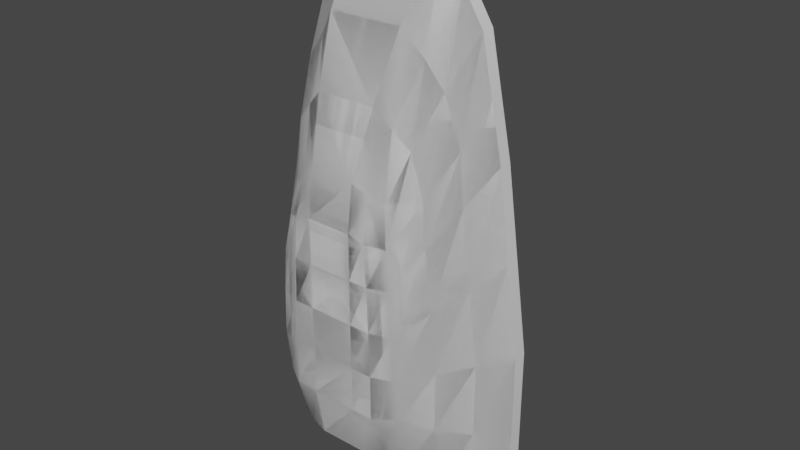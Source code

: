 # Source: jetski.blend  (saved by Blender 2.83.19; exported with 4.5.12 LTS)
import bpy
from mathutils import Matrix  # noqa: F401  (used for matrix-valued properties, if any)

bpy.ops.wm.read_factory_settings(use_empty=True)
scene = bpy.context.scene
scene.name = 'Scene'

# ---- materials (node trees are filled in below, after node groups)
mat_material = bpy.data.materials.new('Material')
mat_material.alpha_threshold = 0.0
mat_material.use_transparent_shadow = False
mat_material.line_color = (0.0, 0.0, 0.0, 1.0)

# ---- material node trees
mat_material.use_nodes = True; mat_material.node_tree.nodes.clear()
_N = mat_material.node_tree.nodes; _L = mat_material.node_tree.links
n0 = _N.new('ShaderNodeOutputMaterial'); n0.name = 'Material Output'; n0.location = (300, 300)
n1 = _N.new('ShaderNodeBsdfPrincipled'); n1.name = 'Principled BSDF'; n1.location = (10, 300)
n1.distribution = 'GGX'
n1.subsurface_method = 'BURLEY'
n1.inputs[2].default_value = 0.4
n1.inputs[3].default_value = 1.45
n1.inputs[27].default_value = (0.0, 0.0, 0.0, 1.0)
n1.inputs[28].default_value = 1.0
_L.new(n1.outputs[0], n0.inputs[0])
n0.is_active_output = True

# ---- world
world_world = bpy.data.worlds.new('World'); scene.world = world_world
world_world.use_nodes = True; world_world.node_tree.nodes.clear()
_N = world_world.node_tree.nodes; _L = world_world.node_tree.links
n0 = _N.new('ShaderNodeOutputWorld'); n0.name = 'World Output'; n0.location = (300, 300)
n1 = _N.new('ShaderNodeBackground'); n1.name = 'Background'; n1.location = (10, 300)
n1.inputs[0].default_value = (0.05088, 0.05088, 0.05088, 1.0)
_L.new(n1.outputs[0], n0.inputs[0])
n0.is_active_output = True
world_world.color = (0.05088, 0.05088, 0.05088)
world_world.use_sun_shadow = False
world_world.sun_shadow_jitter_overblur = 0.0

# ---- meshes
me_cube = bpy.data.meshes.new('Cube')
me_cube.from_pydata([(-0.6449, 0.7, 1.501), (-0.3686, 0.1166, 0.4736), (-1.0, 0.7, -2.0), (-0.5, 0.2296, -1.45), (0.6449, 0.7, 1.501), (0.3686, 0.1166, 0.4736), (1.0, 0.7, -2.0), (0.5, 0.2296, -1.45), (-0.1667, 0.04087, 0.6), (0.1667, 0.04087, 0.6), (-0.3333, 0.7, -2.0), (0.3333, 0.7, -2.0), (0.1667, 0.06486, -1.45), (-0.1667, 0.06486, -1.45), (0.3333, 0.7, 2.0), (-0.3333, 0.7, 2.0), (0.4524, 0.05142, -0.06667), (0.5, 0.06284, -0.7333), (-0.8142, 0.7, 0.6667), (-1.0, 0.7, -0.6667), (1.0, 0.7, -0.6667), (0.8142, 0.7, 0.6667), (-0.5, 0.06284, -0.7333), (-0.4524, 0.05142, -0.06667), (0.1667, 1.457e-08, -0.06667), (0.1667, -4.503e-08, -0.7333), (-0.1667, -1.457e-08, -0.06667), (-0.1667, -7.418e-08, -0.7333), (0.4762, 0.05142, -0.4), (-0.9071, 0.7, -5.96e-08), (0.9071, 0.7, -5.96e-08), (-0.4762, 0.05142, -0.4), (0.1667, -1.523e-08, -0.4), (-0.1667, -4.437e-08, -0.4), (0.5, 0.1047, -1.067), (-1.0, 0.7, -1.333), (0.1667, 1.457e-08, -1.067), (-0.1667, -1.457e-08, -1.067), (1.0, 0.7, -1.333), (-0.5, 0.1047, -1.067), (0.7296, 0.7, 1.084), (-0.4105, 0.07522, 0.2034), (0.4105, 0.07522, 0.2034), (-0.7296, 0.7, 1.084), (0.1667, 1.457e-08, 0.2667), (-0.1667, -1.457e-08, 0.2667), (-0.3333, 0.1167, -1.45), (-0.4891, 0.7, 1.751), (-0.2676, 0.07559, 0.5368), (-0.6667, 0.7, -2.0), (-0.3095, -2.706e-08, -0.06667), (-0.3333, -8.875e-08, -0.7333), (-0.3214, -5.79e-08, -0.4), (-0.3333, -2.914e-08, -1.067), (-0.2886, -1.033e-08, 0.2351), (0.2676, 0.07559, 0.5368), (0.6667, 0.7, -2.0), (0.3333, 0.1167, -1.45), (0.4891, 0.7, 1.751), (0.3095, 2.706e-08, -0.06667), (0.3333, -3.046e-08, -0.7333), (0.3214, -1.702e-09, -0.4), (0.3333, 2.914e-08, -1.067), (0.2886, 4.013e-08, 0.2351), (0.6667, 0.8, -1.999), (1.0, 0.8, -1.999), (-1.0, 0.8, -1.332), (-1.0, 0.8, -1.999), (0.7296, 0.8, 1.085), (0.6449, 0.8, 1.502), (-0.4891, 0.8, 1.752), (-0.6449, 0.8, 1.502), (-0.6667, 0.8, -1.999), (-0.3333, 0.8, -1.999), (0.3333, 0.8, -1.999), (0.4891, 0.8, 1.752), (0.3333, 0.8, 2.001), (-0.3333, 0.8, 2.001), (-0.3333, 0.8, -1.332), (0.3333, 0.8, -1.332), (-0.7296, 0.8, 1.085), (-0.8142, 0.8, 0.6677), (-0.9071, 0.8, 0.001058), (-1.0, 0.8, -0.6656), (1.0, 0.8, -1.332), (1.0, 0.8, -0.6656), (0.9071, 0.8, 0.001058), (0.8142, 0.8, 0.6677), (-0.3333, 1.217, 1.334), (-0.3333, 1.335, 0.6677), (-0.3333, 1.412, 0.001058), (-0.3333, 0.8, -0.6656), (0.3333, 1.217, 1.334), (0.3333, 1.335, 0.6677), (0.3333, 1.412, 0.001058), (0.3333, 0.8, -0.6656), (-0.5738, 0.8605, 0.6677), (-0.6667, 0.8867, -0.6656), (0.5738, 0.8605, 0.6677), (0.6667, 0.8867, -0.6656), (0.6202, 0.8967, 0.001058), (-0.6202, 0.8967, 0.001058), (-0.6667, 0.8761, -1.332), (0.6667, 0.8761, -1.332), (0.5314, 0.8, 1.21), (-0.5314, 0.8, 1.21), (-0.5528, 0.4583, 1.159), (-0.4607, 0.2572, 0.816), (0.6667, 0.3864, -1.633), (0.8333, 0.5432, -1.817), (-0.8333, 0.5432, -1.817), (-0.6667, 0.3864, -1.633), (0.5528, 0.4583, 1.159), (0.4607, 0.2572, 0.816), (0.2778, 0.3731, 1.533), (0.2222, 0.1849, 1.067), (-0.2778, 0.3731, 1.533), (-0.2222, 0.1849, 1.067), (-0.2778, 0.4883, -1.817), (-0.2222, 0.2766, -1.633), (0.2778, 0.4883, -1.817), (0.2222, 0.2766, -1.633), (-0.6936, 0.4838, 0.4222), (-0.573, 0.2676, 0.1778), (-0.8333, 0.4838, -0.6889), (-0.6667, 0.2676, -0.7111), (0.8333, 0.4838, -0.6889), (0.6667, 0.2676, -0.7111), (0.6936, 0.4838, 0.4222), (0.573, 0.2676, 0.1778), (0.7635, 0.4838, -0.1333), (0.6198, 0.2676, -0.2667), (-0.7635, 0.4838, -0.1333), (-0.6198, 0.2676, -0.2667), (0.8333, 0.4838, -1.244), (0.6667, 0.2676, -1.156), (-0.8333, 0.4838, -1.244), (-0.6667, 0.2676, -1.156), (-0.6566, 0.4917, 0.7904), (-0.5384, 0.2835, 0.4969), (0.6566, 0.4917, 0.7904), (0.5384, 0.2835, 0.4969), (-0.5556, 0.5056, -1.817), (-0.4444, 0.3111, -1.633), (-0.4153, 0.4403, 1.346), (-0.3415, 0.2217, 0.9414), (0.4153, 0.4403, 1.346), (0.3415, 0.2217, 0.9414), (0.5556, 0.5056, -1.817), (0.4444, 0.3111, -1.633)], [], [(148, 56, 6, 109), (140, 40, 4, 112), (53, 39, 3, 46), (136, 35, 2, 110), (144, 47, 0, 106), (146, 58, 14, 114), (114, 14, 15, 116), (62, 36, 12, 57), (36, 37, 13, 12), (142, 49, 10, 118), (118, 10, 11, 120), (44, 45, 26, 24), (32, 33, 27, 25), (63, 44, 24, 59), (61, 32, 25, 60), (138, 43, 18, 122), (132, 29, 19, 124), (54, 41, 23, 50), (52, 31, 22, 51), (134, 38, 20, 126), (130, 30, 21, 128), (43, 0, 71, 80), (6, 56, 64, 65), (126, 20, 30, 130), (50, 23, 31, 52), (122, 18, 29, 132), (59, 24, 32, 61), (24, 26, 33, 32), (58, 4, 69, 75), (47, 15, 77, 70), (109, 6, 38, 134), (15, 14, 76, 77), (56, 11, 74, 64), (25, 27, 37, 36), (60, 25, 36, 62), (124, 19, 35, 136), (51, 22, 39, 53), (21, 30, 86, 87), (14, 58, 75, 76), (48, 1, 41, 54), (106, 0, 43, 138), (55, 9, 44, 63), (9, 8, 45, 44), (40, 21, 87, 68), (35, 19, 83, 66), (128, 21, 40, 140), (30, 20, 85, 86), (8, 48, 54, 45), (27, 51, 53, 37), (0, 47, 70, 71), (20, 38, 84, 85), (26, 50, 52, 33), (33, 52, 51, 27), (45, 54, 50, 26), (29, 18, 81, 82), (4, 40, 68, 69), (19, 29, 82, 83), (110, 2, 49, 142), (116, 15, 47, 144), (37, 53, 46, 13), (5, 55, 63, 42), (38, 6, 65, 84), (18, 43, 80, 81), (17, 60, 62, 34), (16, 59, 61, 28), (11, 10, 73, 74), (49, 2, 67, 72), (2, 35, 66, 67), (28, 61, 60, 17), (42, 63, 59, 16), (34, 62, 57, 7), (112, 4, 58, 146), (120, 11, 56, 148), (10, 49, 72, 73), (103, 84, 65, 64), (102, 78, 73, 72), (78, 79, 74, 73), (88, 92, 93, 89), (90, 94, 95, 91), (105, 88, 89, 96), (101, 90, 91, 97), (104, 68, 87, 98), (100, 86, 85, 99), (98, 87, 86, 100), (96, 89, 90, 101), (89, 93, 94, 90), (91, 95, 79, 78), (97, 91, 78, 102), (99, 85, 84, 103), (75, 69, 68, 104), (70, 77, 88, 105), (77, 76, 92, 88), (71, 70, 105, 80), (83, 97, 102, 66), (81, 96, 101, 82), (82, 101, 97, 83), (80, 105, 96, 81), (66, 102, 72, 67), (76, 75, 104, 92), (95, 99, 103, 79), (93, 98, 100, 94), (94, 100, 99, 95), (92, 104, 98, 93), (79, 103, 64, 74), (12, 121, 149, 57), (121, 120, 148, 149), (5, 113, 147, 55), (113, 112, 146, 147), (8, 117, 145, 48), (117, 116, 144, 145), (3, 111, 143, 46), (111, 110, 142, 143), (16, 129, 141, 42), (129, 128, 140, 141), (1, 107, 139, 41), (107, 106, 138, 139), (22, 125, 137, 39), (125, 124, 136, 137), (7, 108, 135, 34), (108, 109, 134, 135), (23, 123, 133, 31), (123, 122, 132, 133), (17, 127, 131, 28), (127, 126, 130, 131), (28, 131, 129, 16), (131, 130, 128, 129), (34, 135, 127, 17), (135, 134, 126, 127), (31, 133, 125, 22), (133, 132, 124, 125), (41, 139, 123, 23), (139, 138, 122, 123), (13, 119, 121, 12), (119, 118, 120, 121), (46, 143, 119, 13), (143, 142, 118, 119), (9, 115, 117, 8), (115, 114, 116, 117), (55, 147, 115, 9), (147, 146, 114, 115), (48, 145, 107, 1), (145, 144, 106, 107), (39, 137, 111, 3), (137, 136, 110, 111), (42, 141, 113, 5), (141, 140, 112, 113), (57, 149, 108, 7), (149, 148, 109, 108)])
me_cube.polygons.foreach_set('use_smooth', [True] * 148)
_uv = me_cube.uv_layers.new(name='UVMap')
_uv.uv.foreach_set('vector', [0.5417, 0.9583, 0.625, 0.9583, 0.625, 1.0, 0.5417, 1.0, 0.5417, 0.2083, 0.625, 0.2083, 0.625, 0.25, 0.5417, 0.25, 0.3333, 0.7083, 0.375, 0.7083, 0.375, 0.75, 0.3333, 0.75, 0.5417, 0.7083, 0.625, 0.7083, 0.625, 0.75, 0.5417, 0.75, 0.5417, 0.4583, 0.625, 0.4583, 0.625, 0.5, 0.5417, 0.5, 0.5417, 0.2917, 0.625, 0.2917, 0.625, 0.3333, 0.5417, 0.3333, 0.5417, 0.3333, 0.625, 0.3333, 0.625, 0.4167, 0.5417, 0.4167, 0.1667, 0.7083, 0.2083, 0.7083, 0.2083, 0.75, 0.1667, 0.75, 0.2083, 0.7083, 0.2917, 0.7083, 0.2917, 0.75, 0.2083, 0.75, 0.5417, 0.7917, 0.625, 0.7917, 0.625, 0.8333, 0.5417, 0.8333, 0.5417, 0.8333, 0.625, 0.8333, 0.625, 0.9167, 0.5417, 0.9167, 0.2083, 0.5417, 0.2917, 0.5417, 0.2917, 0.5833, 0.2083, 0.5833, 0.2083, 0.625, 0.2917, 0.625, 0.2917, 0.6667, 0.2083, 0.6667, 0.1667, 0.5417, 0.2083, 0.5417, 0.2083, 0.5833, 0.1667, 0.5833, 0.1667, 0.625, 0.2083, 0.625, 0.2083, 0.6667, 0.1667, 0.6667, 0.5417, 0.5417, 0.625, 0.5417, 0.625, 0.5833, 0.5417, 0.5833, 0.5417, 0.625, 0.625, 0.625, 0.625, 0.6667, 0.5417, 0.6667, 0.3333, 0.5417, 0.375, 0.5417, 0.375, 0.5833, 0.3333, 0.5833, 0.3333, 0.625, 0.375, 0.625, 0.375, 0.6667, 0.3333, 0.6667, 0.5417, 0.04167, 0.625, 0.04167, 0.625, 0.08333, 0.5417, 0.08333, 0.5417, 0.125, 0.625, 0.125, 0.625, 0.1667, 0.5417, 0.1667, 0.625, 0.5417, 0.625, 0.5, 0.625, 0.5, 0.625, 0.5417, 0.625, 1.0, 0.625, 0.9583, 0.625, 0.9583, 0.625, 1.0, 0.5417, 0.08333, 0.625, 0.08333, 0.625, 0.125, 0.5417, 0.125, 0.3333, 0.5833, 0.375, 0.5833, 0.375, 0.625, 0.3333, 0.625, 0.5417, 0.5833, 0.625, 0.5833, 0.625, 0.625, 0.5417, 0.625, 0.1667, 0.5833, 0.2083, 0.5833, 0.2083, 0.625, 0.1667, 0.625, 0.2083, 0.5833, 0.2917, 0.5833, 0.2917, 0.625, 0.2083, 0.625, 0.625, 0.2917, 0.625, 0.25, 0.625, 0.25, 0.625, 0.2917, 0.625, 0.4583, 0.625, 0.4167, 0.625, 0.4167, 0.625, 0.4583, 0.5417, 0.0, 0.625, 0.0, 0.625, 0.04167, 0.5417, 0.04167, 0.625, 0.4167, 0.625, 0.3333, 0.625, 0.3333, 0.625, 0.4167, 0.625, 0.9583, 0.625, 0.9167, 0.625, 0.9167, 0.625, 0.9583, 0.2083, 0.6667, 0.2917, 0.6667, 0.2917, 0.7083, 0.2083, 0.7083, 0.1667, 0.6667, 0.2083, 0.6667, 0.2083, 0.7083, 0.1667, 0.7083, 0.5417, 0.6667, 0.625, 0.6667, 0.625, 0.7083, 0.5417, 0.7083, 0.3333, 0.6667, 0.375, 0.6667, 0.375, 0.7083, 0.3333, 0.7083, 0.625, 0.1667, 0.625, 0.125, 0.625, 0.125, 0.625, 0.1667, 0.625, 0.3333, 0.625, 0.2917, 0.625, 0.2917, 0.625, 0.3333, 0.3333, 0.5, 0.375, 0.5, 0.375, 0.5417, 0.3333, 0.5417, 0.5417, 0.5, 0.625, 0.5, 0.625, 0.5417, 0.5417, 0.5417, 0.1667, 0.5, 0.2083, 0.5, 0.2083, 0.5417, 0.1667, 0.5417, 0.2083, 0.5, 0.2917, 0.5, 0.2917, 0.5417, 0.2083, 0.5417, 0.625, 0.2083, 0.625, 0.1667, 0.625, 0.1667, 0.625, 0.2083, 0.625, 0.7083, 0.625, 0.6667, 0.625, 0.6667, 0.625, 0.7083, 0.5417, 0.1667, 0.625, 0.1667, 0.625, 0.2083, 0.5417, 0.2083, 0.625, 0.125, 0.625, 0.08333, 0.625, 0.08333, 0.625, 0.125, 0.2917, 0.5, 0.3333, 0.5, 0.3333, 0.5417, 0.2917, 0.5417, 0.2917, 0.6667, 0.3333, 0.6667, 0.3333, 0.7083, 0.2917, 0.7083, 0.625, 0.5, 0.625, 0.4583, 0.625, 0.4583, 0.625, 0.5, 0.625, 0.08333, 0.625, 0.04167, 0.625, 0.04167, 0.625, 0.08333, 0.2917, 0.5833, 0.3333, 0.5833, 0.3333, 0.625, 0.2917, 0.625, 0.2917, 0.625, 0.3333, 0.625, 0.3333, 0.6667, 0.2917, 0.6667, 0.2917, 0.5417, 0.3333, 0.5417, 0.3333, 0.5833, 0.2917, 0.5833, 0.625, 0.625, 0.625, 0.5833, 0.625, 0.5833, 0.625, 0.625, 0.625, 0.25, 0.625, 0.2083, 0.625, 0.2083, 0.625, 0.25, 0.625, 0.6667, 0.625, 0.625, 0.625, 0.625, 0.625, 0.6667, 0.5417, 0.75, 0.625, 0.75, 0.625, 0.7917, 0.5417, 0.7917, 0.5417, 0.4167, 0.625, 0.4167, 0.625, 0.4583, 0.5417, 0.4583, 0.2917, 0.7083, 0.3333, 0.7083, 0.3333, 0.75, 0.2917, 0.75, 0.125, 0.5, 0.1667, 0.5, 0.1667, 0.5417, 0.125, 0.5417, 0.625, 0.04167, 0.625, 0.0, 0.625, 0.0, 0.625, 0.04167, 0.625, 0.5833, 0.625, 0.5417, 0.625, 0.5417, 0.625, 0.5833, 0.125, 0.6667, 0.1667, 0.6667, 0.1667, 0.7083, 0.125, 0.7083, 0.125, 0.5833, 0.1667, 0.5833, 0.1667, 0.625, 0.125, 0.625, 0.625, 0.9167, 0.625, 0.8333, 0.625, 0.8333, 0.625, 0.9167, 0.625, 0.7917, 0.625, 0.75, 0.625, 0.75, 0.625, 0.7917, 0.625, 0.75, 0.625, 0.7083, 0.625, 0.7083, 0.625, 0.75, 0.125, 0.625, 0.1667, 0.625, 0.1667, 0.6667, 0.125, 0.6667, 0.125, 0.5417, 0.1667, 0.5417, 0.1667, 0.5833, 0.125, 0.5833, 0.125, 0.7083, 0.1667, 0.7083, 0.1667, 0.75, 0.125, 0.75, 0.5417, 0.25, 0.625, 0.25, 0.625, 0.2917, 0.5417, 0.2917, 0.5417, 0.9167, 0.625, 0.9167, 0.625, 0.9583, 0.5417, 0.9583, 0.625, 0.8333, 0.625, 0.7917, 0.625, 0.7917, 0.625, 0.8333, 0.8333, 0.7083, 0.875, 0.7083, 0.875, 0.75, 0.8333, 0.75, 0.6667, 0.7083, 0.7083, 0.7083, 0.7083, 0.75, 0.6667, 0.75, 0.7083, 0.7083, 0.7917, 0.7083, 0.7917, 0.75, 0.7083, 0.75, 0.7083, 0.5417, 0.7917, 0.5417, 0.7917, 0.5833, 0.7083, 0.5833, 0.7083, 0.625, 0.7917, 0.625, 0.7917, 0.6667, 0.7083, 0.6667, 0.6667, 0.5417, 0.7083, 0.5417, 0.7083, 0.5833, 0.6667, 0.5833, 0.6667, 0.625, 0.7083, 0.625, 0.7083, 0.6667, 0.6667, 0.6667, 0.8333, 0.5417, 0.875, 0.5417, 0.875, 0.5833, 0.8333, 0.5833, 0.8333, 0.625, 0.875, 0.625, 0.875, 0.6667, 0.8333, 0.6667, 0.8333, 0.5833, 0.875, 0.5833, 0.875, 0.625, 0.8333, 0.625, 0.6667, 0.5833, 0.7083, 0.5833, 0.7083, 0.625, 0.6667, 0.625, 0.7083, 0.5833, 0.7917, 0.5833, 0.7917, 0.625, 0.7083, 0.625, 0.7083, 0.6667, 0.7917, 0.6667, 0.7917, 0.7083, 0.7083, 0.7083, 0.6667, 0.6667, 0.7083, 0.6667, 0.7083, 0.7083, 0.6667, 0.7083, 0.8333, 0.6667, 0.875, 0.6667, 0.875, 0.7083, 0.8333, 0.7083, 0.8333, 0.5, 0.875, 0.5, 0.875, 0.5417, 0.8333, 0.5417, 0.6667, 0.5, 0.7083, 0.5, 0.7083, 0.5417, 0.6667, 0.5417, 0.7083, 0.5, 0.7917, 0.5, 0.7917, 0.5417, 0.7083, 0.5417, 0.625, 0.5, 0.6667, 0.5, 0.6667, 0.5417, 0.625, 0.5417, 0.625, 0.6667, 0.6667, 0.6667, 0.6667, 0.7083, 0.625, 0.7083, 0.625, 0.5833, 0.6667, 0.5833, 0.6667, 0.625, 0.625, 0.625, 0.625, 0.625, 0.6667, 0.625, 0.6667, 0.6667, 0.625, 0.6667, 0.625, 0.5417, 0.6667, 0.5417, 0.6667, 0.5833, 0.625, 0.5833, 0.625, 0.7083, 0.6667, 0.7083, 0.6667, 0.75, 0.625, 0.75, 0.7917, 0.5, 0.8333, 0.5, 0.8333, 0.5417, 0.7917, 0.5417, 0.7917, 0.6667, 0.8333, 0.6667, 0.8333, 0.7083, 0.7917, 0.7083, 0.7917, 0.5833, 0.8333, 0.5833, 0.8333, 0.625, 0.7917, 0.625, 0.7917, 0.625, 0.8333, 0.625, 0.8333, 0.6667, 0.7917, 0.6667, 0.7917, 0.5417, 0.8333, 0.5417, 0.8333, 0.5833, 0.7917, 0.5833, 0.7917, 0.7083, 0.8333, 0.7083, 0.8333, 0.75, 0.7917, 0.75, 0.375, 0.9167, 0.4583, 0.9167, 0.4583, 0.9583, 0.375, 0.9583, 0.4583, 0.9167, 0.5417, 0.9167, 0.5417, 0.9583, 0.4583, 0.9583, 0.375, 0.25, 0.4583, 0.25, 0.4583, 0.2917, 0.375, 0.2917, 0.4583, 0.25, 0.5417, 0.25, 0.5417, 0.2917, 0.4583, 0.2917, 0.375, 0.4167, 0.4583, 0.4167, 0.4583, 0.4583, 0.375, 0.4583, 0.4583, 0.4167, 0.5417, 0.4167, 0.5417, 0.4583, 0.4583, 0.4583, 0.375, 0.75, 0.4583, 0.75, 0.4583, 0.7917, 0.375, 0.7917, 0.4583, 0.75, 0.5417, 0.75, 0.5417, 0.7917, 0.4583, 0.7917, 0.375, 0.1667, 0.4583, 0.1667, 0.4583, 0.2083, 0.375, 0.2083, 0.4583, 0.1667, 0.5417, 0.1667, 0.5417, 0.2083, 0.4583, 0.2083, 0.375, 0.5, 0.4583, 0.5, 0.4583, 0.5417, 0.375, 0.5417, 0.4583, 0.5, 0.5417, 0.5, 0.5417, 0.5417, 0.4583, 0.5417, 0.375, 0.6667, 0.4583, 0.6667, 0.4583, 0.7083, 0.375, 0.7083, 0.4583, 0.6667, 0.5417, 0.6667, 0.5417, 0.7083, 0.4583, 0.7083, 0.375, 0.0, 0.4583, 0.0, 0.4583, 0.04167, 0.375, 0.04167, 0.4583, 0.0, 0.5417, 0.0, 0.5417, 0.04167, 0.4583, 0.04167, 0.375, 0.5833, 0.4583, 0.5833, 0.4583, 0.625, 0.375, 0.625, 0.4583, 0.5833, 0.5417, 0.5833, 0.5417, 0.625, 0.4583, 0.625, 0.375, 0.08333, 0.4583, 0.08333, 0.4583, 0.125, 0.375, 0.125, 0.4583, 0.08333, 0.5417, 0.08333, 0.5417, 0.125, 0.4583, 0.125, 0.375, 0.125, 0.4583, 0.125, 0.4583, 0.1667, 0.375, 0.1667, 0.4583, 0.125, 0.5417, 0.125, 0.5417, 0.1667, 0.4583, 0.1667, 0.375, 0.04167, 0.4583, 0.04167, 0.4583, 0.08333, 0.375, 0.08333, 0.4583, 0.04167, 0.5417, 0.04167, 0.5417, 0.08333, 0.4583, 0.08333, 0.375, 0.625, 0.4583, 0.625, 0.4583, 0.6667, 0.375, 0.6667, 0.4583, 0.625, 0.5417, 0.625, 0.5417, 0.6667, 0.4583, 0.6667, 0.375, 0.5417, 0.4583, 0.5417, 0.4583, 0.5833, 0.375, 0.5833, 0.4583, 0.5417, 0.5417, 0.5417, 0.5417, 0.5833, 0.4583, 0.5833, 0.375, 0.8333, 0.4583, 0.8333, 0.4583, 0.9167, 0.375, 0.9167, 0.4583, 0.8333, 0.5417, 0.8333, 0.5417, 0.9167, 0.4583, 0.9167, 0.375, 0.7917, 0.4583, 0.7917, 0.4583, 0.8333, 0.375, 0.8333, 0.4583, 0.7917, 0.5417, 0.7917, 0.5417, 0.8333, 0.4583, 0.8333, 0.375, 0.3333, 0.4583, 0.3333, 0.4583, 0.4167, 0.375, 0.4167, 0.4583, 0.3333, 0.5417, 0.3333, 0.5417, 0.4167, 0.4583, 0.4167, 0.375, 0.2917, 0.4583, 0.2917, 0.4583, 0.3333, 0.375, 0.3333, 0.4583, 0.2917, 0.5417, 0.2917, 0.5417, 0.3333, 0.4583, 0.3333, 0.375, 0.4583, 0.4583, 0.4583, 0.4583, 0.5, 0.375, 0.5, 0.4583, 0.4583, 0.5417, 0.4583, 0.5417, 0.5, 0.4583, 0.5, 0.375, 0.7083, 0.4583, 0.7083, 0.4583, 0.75, 0.375, 0.75, 0.4583, 0.7083, 0.5417, 0.7083, 0.5417, 0.75, 0.4583, 0.75, 0.375, 0.2083, 0.4583, 0.2083, 0.4583, 0.25, 0.375, 0.25, 0.4583, 0.2083, 0.5417, 0.2083, 0.5417, 0.25, 0.4583, 0.25, 0.375, 0.9583, 0.4583, 0.9583, 0.4583, 1.0, 0.375, 1.0, 0.4583, 0.9583, 0.5417, 0.9583, 0.5417, 1.0, 0.4583, 1.0])
me_cube.materials.append(mat_material)
me_cube.use_remesh_preserve_volume = False
me_cube.use_remesh_preserve_attributes = False
me_cube.use_mirror_vertex_groups = False
me_cube.update()
me_cube_001 = bpy.data.meshes.new('Cube.001')
me_cube_001.from_pydata([(-0.6449, 0.7, 1.501), (-0.3686, 0.1166, 0.4736), (-1.0, 0.7, -2.0), (-0.5, 0.2296, -1.45), (0.6449, 0.7, 1.501), (0.3686, 0.1166, 0.4736), (1.0, 0.7, -2.0), (0.5, 0.2296, -1.45), (-0.1667, 0.04087, 0.6), (0.1667, 0.04087, 0.6), (-0.3333, 0.7, -2.0), (0.3333, 0.7, -2.0), (0.1667, 0.06486, -1.45), (-0.1667, 0.06486, -1.45), (0.3333, 0.7, 2.0), (-0.3333, 0.7, 2.0), (0.4524, 0.05142, -0.06667), (0.5, 0.06284, -0.7333), (-0.8142, 0.7, 0.6667), (-1.0, 0.7, -0.6667), (1.0, 0.7, -0.6667), (0.8142, 0.7, 0.6667), (-0.5, 0.06284, -0.7333), (-0.4524, 0.05142, -0.06667), (0.1667, 1.457e-08, -0.06667), (0.1667, -4.503e-08, -0.7333), (-0.1667, -1.457e-08, -0.06667), (-0.1667, -7.418e-08, -0.7333), (0.4762, 0.05142, -0.4), (-0.9071, 0.7, -5.96e-08), (0.9071, 0.7, -5.96e-08), (-0.4762, 0.05142, -0.4), (0.1667, -1.523e-08, -0.4), (-0.1667, -4.437e-08, -0.4), (0.5, 0.1047, -1.067), (-1.0, 0.7, -1.333), (0.1667, 1.457e-08, -1.067), (-0.1667, -1.457e-08, -1.067), (1.0, 0.7, -1.333), (-0.5, 0.1047, -1.067), (0.7296, 0.7, 1.084), (-0.4105, 0.07522, 0.2034), (0.4105, 0.07522, 0.2034), (-0.7296, 0.7, 1.084), (0.1667, 1.457e-08, 0.2667), (-0.1667, -1.457e-08, 0.2667), (-0.3333, 0.1167, -1.45), (-0.4891, 0.7, 1.751), (-0.2676, 0.07559, 0.5368), (-0.6667, 0.7, -2.0), (-0.3095, -2.706e-08, -0.06667), (-0.3333, -8.875e-08, -0.7333), (-0.3214, -5.79e-08, -0.4), (-0.3333, -2.914e-08, -1.067), (-0.2886, -1.033e-08, 0.2351), (0.2676, 0.07559, 0.5368), (0.6667, 0.7, -2.0), (0.3333, 0.1167, -1.45), (0.4891, 0.7, 1.751), (0.3095, 2.706e-08, -0.06667), (0.3333, -3.046e-08, -0.7333), (0.3214, -1.702e-09, -0.4), (0.3333, 2.914e-08, -1.067), (0.2886, 4.013e-08, 0.2351), (-0.5528, 0.4583, 1.159), (-0.4607, 0.2572, 0.816), (0.6667, 0.3864, -1.633), (0.8333, 0.5432, -1.817), (-0.8333, 0.5432, -1.817), (-0.6667, 0.3864, -1.633), (0.5528, 0.4583, 1.159), (0.4607, 0.2572, 0.816), (0.2778, 0.3731, 1.533), (0.2222, 0.1849, 1.067), (-0.2778, 0.3731, 1.533), (-0.2222, 0.1849, 1.067), (-0.2778, 0.4883, -1.817), (-0.2222, 0.2766, -1.633), (0.2778, 0.4883, -1.817), (0.2222, 0.2766, -1.633), (-0.6936, 0.4838, 0.4222), (-0.573, 0.2676, 0.1778), (-0.8333, 0.4838, -0.6889), (-0.6667, 0.2676, -0.7111), (0.8333, 0.4838, -0.6889), (0.6667, 0.2676, -0.7111), (0.6936, 0.4838, 0.4222), (0.573, 0.2676, 0.1778), (0.7635, 0.4838, -0.1333), (0.6198, 0.2676, -0.2667), (-0.7635, 0.4838, -0.1333), (-0.6198, 0.2676, -0.2667), (0.8333, 0.4838, -1.244), (0.6667, 0.2676, -1.156), (-0.8333, 0.4838, -1.244), (-0.6667, 0.2676, -1.156), (-0.6566, 0.4917, 0.7904), (-0.5384, 0.2835, 0.4969), (0.6566, 0.4917, 0.7904), (0.5384, 0.2835, 0.4969), (-0.5556, 0.5056, -1.817), (-0.4444, 0.3111, -1.633), (-0.4153, 0.4403, 1.346), (-0.3415, 0.2217, 0.9414), (0.4153, 0.4403, 1.346), (0.3415, 0.2217, 0.9414), (0.5556, 0.5056, -1.817), (0.4444, 0.3111, -1.633)], [], [(106, 56, 6, 67), (98, 40, 4, 70), (53, 39, 3, 46), (94, 35, 2, 68), (102, 47, 0, 64), (104, 58, 14, 72), (72, 14, 15, 74), (62, 36, 12, 57), (36, 37, 13, 12), (100, 49, 10, 76), (76, 10, 11, 78), (44, 45, 26, 24), (32, 33, 27, 25), (63, 44, 24, 59), (61, 32, 25, 60), (96, 43, 18, 80), (90, 29, 19, 82), (54, 41, 23, 50), (52, 31, 22, 51), (92, 38, 20, 84), (88, 30, 21, 86), (84, 20, 30, 88), (50, 23, 31, 52), (80, 18, 29, 90), (59, 24, 32, 61), (24, 26, 33, 32), (67, 6, 38, 92), (25, 27, 37, 36), (60, 25, 36, 62), (82, 19, 35, 94), (51, 22, 39, 53), (48, 1, 41, 54), (64, 0, 43, 96), (55, 9, 44, 63), (9, 8, 45, 44), (86, 21, 40, 98), (8, 48, 54, 45), (27, 51, 53, 37), (26, 50, 52, 33), (33, 52, 51, 27), (45, 54, 50, 26), (68, 2, 49, 100), (74, 15, 47, 102), (37, 53, 46, 13), (5, 55, 63, 42), (17, 60, 62, 34), (16, 59, 61, 28), (28, 61, 60, 17), (42, 63, 59, 16), (34, 62, 57, 7), (70, 4, 58, 104), (78, 11, 56, 106), (12, 79, 107, 57), (79, 78, 106, 107), (5, 71, 105, 55), (71, 70, 104, 105), (8, 75, 103, 48), (75, 74, 102, 103), (3, 69, 101, 46), (69, 68, 100, 101), (16, 87, 99, 42), (87, 86, 98, 99), (1, 65, 97, 41), (65, 64, 96, 97), (22, 83, 95, 39), (83, 82, 94, 95), (7, 66, 93, 34), (66, 67, 92, 93), (23, 81, 91, 31), (81, 80, 90, 91), (17, 85, 89, 28), (85, 84, 88, 89), (28, 89, 87, 16), (89, 88, 86, 87), (34, 93, 85, 17), (93, 92, 84, 85), (31, 91, 83, 22), (91, 90, 82, 83), (41, 97, 81, 23), (97, 96, 80, 81), (13, 77, 79, 12), (77, 76, 78, 79), (46, 101, 77, 13), (101, 100, 76, 77), (9, 73, 75, 8), (73, 72, 74, 75), (55, 105, 73, 9), (105, 104, 72, 73), (48, 103, 65, 1), (103, 102, 64, 65), (39, 95, 69, 3), (95, 94, 68, 69), (42, 99, 71, 5), (99, 98, 70, 71), (57, 107, 66, 7), (107, 106, 67, 66)])
me_cube_001.polygons.foreach_set('use_smooth', [True] * 96)
_uv = me_cube_001.uv_layers.new(name='UVMap')
_uv.uv.foreach_set('vector', [0.5417, 0.9583, 0.625, 0.9583, 0.625, 1.0, 0.5417, 1.0, 0.5417, 0.2083, 0.625, 0.2083, 0.625, 0.25, 0.5417, 0.25, 0.3333, 0.7083, 0.375, 0.7083, 0.375, 0.75, 0.3333, 0.75, 0.5417, 0.7083, 0.625, 0.7083, 0.625, 0.75, 0.5417, 0.75, 0.5417, 0.4583, 0.625, 0.4583, 0.625, 0.5, 0.5417, 0.5, 0.5417, 0.2917, 0.625, 0.2917, 0.625, 0.3333, 0.5417, 0.3333, 0.5417, 0.3333, 0.625, 0.3333, 0.625, 0.4167, 0.5417, 0.4167, 0.1667, 0.7083, 0.2083, 0.7083, 0.2083, 0.75, 0.1667, 0.75, 0.2083, 0.7083, 0.2917, 0.7083, 0.2917, 0.75, 0.2083, 0.75, 0.5417, 0.7917, 0.625, 0.7917, 0.625, 0.8333, 0.5417, 0.8333, 0.5417, 0.8333, 0.625, 0.8333, 0.625, 0.9167, 0.5417, 0.9167, 0.2083, 0.5417, 0.2917, 0.5417, 0.2917, 0.5833, 0.2083, 0.5833, 0.2083, 0.625, 0.2917, 0.625, 0.2917, 0.6667, 0.2083, 0.6667, 0.1667, 0.5417, 0.2083, 0.5417, 0.2083, 0.5833, 0.1667, 0.5833, 0.1667, 0.625, 0.2083, 0.625, 0.2083, 0.6667, 0.1667, 0.6667, 0.5417, 0.5417, 0.625, 0.5417, 0.625, 0.5833, 0.5417, 0.5833, 0.5417, 0.625, 0.625, 0.625, 0.625, 0.6667, 0.5417, 0.6667, 0.3333, 0.5417, 0.375, 0.5417, 0.375, 0.5833, 0.3333, 0.5833, 0.3333, 0.625, 0.375, 0.625, 0.375, 0.6667, 0.3333, 0.6667, 0.5417, 0.04167, 0.625, 0.04167, 0.625, 0.08333, 0.5417, 0.08333, 0.5417, 0.125, 0.625, 0.125, 0.625, 0.1667, 0.5417, 0.1667, 0.5417, 0.08333, 0.625, 0.08333, 0.625, 0.125, 0.5417, 0.125, 0.3333, 0.5833, 0.375, 0.5833, 0.375, 0.625, 0.3333, 0.625, 0.5417, 0.5833, 0.625, 0.5833, 0.625, 0.625, 0.5417, 0.625, 0.1667, 0.5833, 0.2083, 0.5833, 0.2083, 0.625, 0.1667, 0.625, 0.2083, 0.5833, 0.2917, 0.5833, 0.2917, 0.625, 0.2083, 0.625, 0.5417, 0.0, 0.625, 0.0, 0.625, 0.04167, 0.5417, 0.04167, 0.2083, 0.6667, 0.2917, 0.6667, 0.2917, 0.7083, 0.2083, 0.7083, 0.1667, 0.6667, 0.2083, 0.6667, 0.2083, 0.7083, 0.1667, 0.7083, 0.5417, 0.6667, 0.625, 0.6667, 0.625, 0.7083, 0.5417, 0.7083, 0.3333, 0.6667, 0.375, 0.6667, 0.375, 0.7083, 0.3333, 0.7083, 0.3333, 0.5, 0.375, 0.5, 0.375, 0.5417, 0.3333, 0.5417, 0.5417, 0.5, 0.625, 0.5, 0.625, 0.5417, 0.5417, 0.5417, 0.1667, 0.5, 0.2083, 0.5, 0.2083, 0.5417, 0.1667, 0.5417, 0.2083, 0.5, 0.2917, 0.5, 0.2917, 0.5417, 0.2083, 0.5417, 0.5417, 0.1667, 0.625, 0.1667, 0.625, 0.2083, 0.5417, 0.2083, 0.2917, 0.5, 0.3333, 0.5, 0.3333, 0.5417, 0.2917, 0.5417, 0.2917, 0.6667, 0.3333, 0.6667, 0.3333, 0.7083, 0.2917, 0.7083, 0.2917, 0.5833, 0.3333, 0.5833, 0.3333, 0.625, 0.2917, 0.625, 0.2917, 0.625, 0.3333, 0.625, 0.3333, 0.6667, 0.2917, 0.6667, 0.2917, 0.5417, 0.3333, 0.5417, 0.3333, 0.5833, 0.2917, 0.5833, 0.5417, 0.75, 0.625, 0.75, 0.625, 0.7917, 0.5417, 0.7917, 0.5417, 0.4167, 0.625, 0.4167, 0.625, 0.4583, 0.5417, 0.4583, 0.2917, 0.7083, 0.3333, 0.7083, 0.3333, 0.75, 0.2917, 0.75, 0.125, 0.5, 0.1667, 0.5, 0.1667, 0.5417, 0.125, 0.5417, 0.125, 0.6667, 0.1667, 0.6667, 0.1667, 0.7083, 0.125, 0.7083, 0.125, 0.5833, 0.1667, 0.5833, 0.1667, 0.625, 0.125, 0.625, 0.125, 0.625, 0.1667, 0.625, 0.1667, 0.6667, 0.125, 0.6667, 0.125, 0.5417, 0.1667, 0.5417, 0.1667, 0.5833, 0.125, 0.5833, 0.125, 0.7083, 0.1667, 0.7083, 0.1667, 0.75, 0.125, 0.75, 0.5417, 0.25, 0.625, 0.25, 0.625, 0.2917, 0.5417, 0.2917, 0.5417, 0.9167, 0.625, 0.9167, 0.625, 0.9583, 0.5417, 0.9583, 0.375, 0.9167, 0.4583, 0.9167, 0.4583, 0.9583, 0.375, 0.9583, 0.4583, 0.9167, 0.5417, 0.9167, 0.5417, 0.9583, 0.4583, 0.9583, 0.375, 0.25, 0.4583, 0.25, 0.4583, 0.2917, 0.375, 0.2917, 0.4583, 0.25, 0.5417, 0.25, 0.5417, 0.2917, 0.4583, 0.2917, 0.375, 0.4167, 0.4583, 0.4167, 0.4583, 0.4583, 0.375, 0.4583, 0.4583, 0.4167, 0.5417, 0.4167, 0.5417, 0.4583, 0.4583, 0.4583, 0.375, 0.75, 0.4583, 0.75, 0.4583, 0.7917, 0.375, 0.7917, 0.4583, 0.75, 0.5417, 0.75, 0.5417, 0.7917, 0.4583, 0.7917, 0.375, 0.1667, 0.4583, 0.1667, 0.4583, 0.2083, 0.375, 0.2083, 0.4583, 0.1667, 0.5417, 0.1667, 0.5417, 0.2083, 0.4583, 0.2083, 0.375, 0.5, 0.4583, 0.5, 0.4583, 0.5417, 0.375, 0.5417, 0.4583, 0.5, 0.5417, 0.5, 0.5417, 0.5417, 0.4583, 0.5417, 0.375, 0.6667, 0.4583, 0.6667, 0.4583, 0.7083, 0.375, 0.7083, 0.4583, 0.6667, 0.5417, 0.6667, 0.5417, 0.7083, 0.4583, 0.7083, 0.375, 0.0, 0.4583, 0.0, 0.4583, 0.04167, 0.375, 0.04167, 0.4583, 0.0, 0.5417, 0.0, 0.5417, 0.04167, 0.4583, 0.04167, 0.375, 0.5833, 0.4583, 0.5833, 0.4583, 0.625, 0.375, 0.625, 0.4583, 0.5833, 0.5417, 0.5833, 0.5417, 0.625, 0.4583, 0.625, 0.375, 0.08333, 0.4583, 0.08333, 0.4583, 0.125, 0.375, 0.125, 0.4583, 0.08333, 0.5417, 0.08333, 0.5417, 0.125, 0.4583, 0.125, 0.375, 0.125, 0.4583, 0.125, 0.4583, 0.1667, 0.375, 0.1667, 0.4583, 0.125, 0.5417, 0.125, 0.5417, 0.1667, 0.4583, 0.1667, 0.375, 0.04167, 0.4583, 0.04167, 0.4583, 0.08333, 0.375, 0.08333, 0.4583, 0.04167, 0.5417, 0.04167, 0.5417, 0.08333, 0.4583, 0.08333, 0.375, 0.625, 0.4583, 0.625, 0.4583, 0.6667, 0.375, 0.6667, 0.4583, 0.625, 0.5417, 0.625, 0.5417, 0.6667, 0.4583, 0.6667, 0.375, 0.5417, 0.4583, 0.5417, 0.4583, 0.5833, 0.375, 0.5833, 0.4583, 0.5417, 0.5417, 0.5417, 0.5417, 0.5833, 0.4583, 0.5833, 0.375, 0.8333, 0.4583, 0.8333, 0.4583, 0.9167, 0.375, 0.9167, 0.4583, 0.8333, 0.5417, 0.8333, 0.5417, 0.9167, 0.4583, 0.9167, 0.375, 0.7917, 0.4583, 0.7917, 0.4583, 0.8333, 0.375, 0.8333, 0.4583, 0.7917, 0.5417, 0.7917, 0.5417, 0.8333, 0.4583, 0.8333, 0.375, 0.3333, 0.4583, 0.3333, 0.4583, 0.4167, 0.375, 0.4167, 0.4583, 0.3333, 0.5417, 0.3333, 0.5417, 0.4167, 0.4583, 0.4167, 0.375, 0.2917, 0.4583, 0.2917, 0.4583, 0.3333, 0.375, 0.3333, 0.4583, 0.2917, 0.5417, 0.2917, 0.5417, 0.3333, 0.4583, 0.3333, 0.375, 0.4583, 0.4583, 0.4583, 0.4583, 0.5, 0.375, 0.5, 0.4583, 0.4583, 0.5417, 0.4583, 0.5417, 0.5, 0.4583, 0.5, 0.375, 0.7083, 0.4583, 0.7083, 0.4583, 0.75, 0.375, 0.75, 0.4583, 0.7083, 0.5417, 0.7083, 0.5417, 0.75, 0.4583, 0.75, 0.375, 0.2083, 0.4583, 0.2083, 0.4583, 0.25, 0.375, 0.25, 0.4583, 0.2083, 0.5417, 0.2083, 0.5417, 0.25, 0.4583, 0.25, 0.375, 0.9583, 0.4583, 0.9583, 0.4583, 1.0, 0.375, 1.0, 0.4583, 0.9583, 0.5417, 0.9583, 0.5417, 1.0, 0.4583, 1.0])
me_cube_001.materials.append(mat_material)
me_cube_001.use_remesh_preserve_volume = False
me_cube_001.use_remesh_preserve_attributes = False
me_cube_001.use_mirror_vertex_groups = False
me_cube_001.update()

# ---- objects
ob_jetski = bpy.data.objects.new('JetSki', me_cube)
ob_bouyancyhull = bpy.data.objects.new('BouyancyHull', me_cube_001)

# ---- transforms, parenting, visibility, modifiers, constraints
ob_jetski.location = (0.0, 0.0, 0.0)
ob_jetski.lock_rotations_4d = False
ob_jetski.empty_display_type = 'ARROWS'
ob_jetski.lineart.crease_threshold = 0.0
_m = ob_jetski.modifiers.new('EdgeSplit', 'EDGE_SPLIT')
ob_bouyancyhull.location = (0.0, 0.0, 0.0)
ob_bouyancyhull.lock_rotations_4d = False
ob_bouyancyhull.empty_display_type = 'ARROWS'
ob_bouyancyhull.lineart.crease_threshold = 0.0
_m = ob_bouyancyhull.modifiers.new('EdgeSplit', 'EDGE_SPLIT')

# ---- collection membership
scene.collection.objects.link(ob_jetski)
scene.collection.objects.link(ob_bouyancyhull)

# ---- scene / render settings (as saved in the file)
scene.frame_start = 1; scene.frame_end = 250; scene.frame_set(2)
scene.render.engine = 'BLENDER_EEVEE_NEXT'
scene.cycles.use_denoising = False
scene.cycles.samples = 128
scene.cycles.sampling_pattern = 'TABULATED_SOBOL'
scene.cycles.use_adaptive_sampling = False
scene.cycles.use_light_tree = False
scene.view_settings.view_transform = 'Filmic'
bpy.context.view_layer.update()

# ---- added for rendering (the .blend has no active camera and no usable light): camera, sun
cam_auto = bpy.data.cameras.new('AutoCamera')
cam_auto.lens = 50.0
cam_auto.sensor_width = 36.0
cam_auto.clip_end = 1000.0
ob_auto_camera = bpy.data.objects.new('AutoCamera', cam_auto)
scene.collection.objects.link(ob_auto_camera)
ob_auto_camera.location = (4.33999, -4.50184, 3.47252)
ob_auto_camera.rotation_euler = (1.09748, -7.21219e-08, 0.694738)
scene.camera = ob_auto_camera
light_auto_sun = bpy.data.lights.new('AutoSun', 'SUN')
light_auto_sun.energy = 3.0
light_auto_sun.angle = 0.0523599
ob_auto_sun = bpy.data.objects.new('AutoSun', light_auto_sun)
scene.collection.objects.link(ob_auto_sun)
ob_auto_sun.rotation_euler = (0.872665, 0.174533, 0.523599)
bpy.context.view_layer.update()

